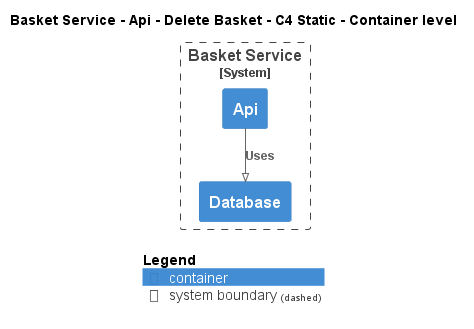

The diagram above was rendered by PlantUML. Its source (embedded in the PNG):
@startuml
!pragma layout smetana
!include ..\..\..\..\..\..\..\.c4s\C4_Container.puml

AddElementTag("c4interflow:lifecycle:new", $bgColor=green, $fontColor=#ffffff, $borderColor=green, $shadowing="False")
AddElementTag("c4interflow:lifecycle:changed", $bgColor=orange, $fontColor=#ffffff, $borderColor=orange, $shadowing="False")
AddElementTag("c4interflow:lifecycle:removed", $bgColor=red, $fontColor=#ffffff, $borderColor=red, $shadowing="False")

AddRelTag("c4interflow:lifecycle:new", $textColor=green, $lineColor=green)
AddRelTag("c4interflow:lifecycle:changed", $textColor=orange, $lineColor=orange)
AddRelTag("c4interflow:lifecycle:removed", $textColor=red, $lineColor=red)

SHOW_PERSON_PORTRAIT()
LAYOUT_TOP_DOWN()

skinparam linetype polyline

title Basket Service - Api - Delete Basket - C4 Static - Container level


System_Boundary(ECommercePlatform.SoftwareSystems.BasketService, "Basket Service") {
    Container(ECommercePlatform.SoftwareSystems.BasketService.Containers.Api, "Api", "", "")
    Container(ECommercePlatform.SoftwareSystems.BasketService.Containers.Database, "Database", "", "")
}

Rel(ECommercePlatform.SoftwareSystems.BasketService.Containers.Api, ECommercePlatform.SoftwareSystems.BasketService.Containers.Database, "Uses")


SHOW_LEGEND()
@enduml